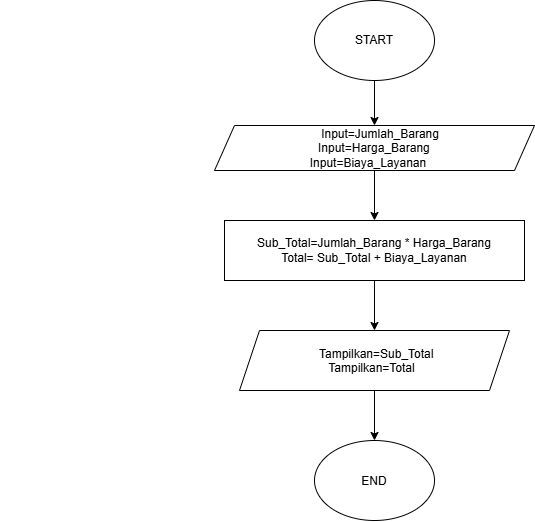

The diagram above was exported from draw.io. Its source (the exported page's mxGraphModel, read from the mxfile embedded in the PNG):
<mxGraphModel dx="1211" dy="559" grid="1" gridSize="10" guides="1" tooltips="1" connect="1" arrows="1" fold="1" page="1" pageScale="1" pageWidth="827" pageHeight="1169" math="0" shadow="0">
  <root>
    <mxCell id="0" />
    <mxCell id="1" parent="0" />
    <UserObject label="&lt;div style=&quot;display:none&quot;&gt;&lt;div id=&quot;one-google-bar&quot; class=&quot;ndfHFb-c4YZDc-Woal0c-jcJzye-ZMv3u ndfHFb-c4YZDc-n1UuX-Bz112c&quot;&gt;&lt;header class=&quot;gb_y gb_K&quot; id=&quot;gb&quot; role=&quot;none&quot;&gt;&lt;div class=&quot;gb_z&quot;&gt;&lt;a class=&quot;gb_A&quot; aria-label=&quot;Sign in&quot; href=&quot;https://accounts.google.com/ServiceLogin?service=wise&amp;amp;passive=1209600&amp;amp;osid=1&amp;amp;continue=https://drive.google.com/file/d/1UXi2_5piaKZKd7tOKZCzyOSCx9ssvsrI/view?usp%3Dsharing&amp;amp;followup=https://drive.google.com/file/d/1UXi2_5piaKZKd7tOKZCzyOSCx9ssvsrI/view?usp%3Dsharing&amp;amp;ec=GAZAGQ&quot; target=&quot;_top&quot;&gt;&lt;span class=&quot;gb_2&quot;&gt;Sign in&lt;/span&gt;&lt;/a&gt;&lt;/div&gt;&lt;/header&gt;&lt;/div&gt;&lt;/div&gt;" link="&lt;div style=&quot;display:none&quot;&gt;&lt;div id=&quot;one-google-bar&quot; class=&quot;ndfHFb-c4YZDc-Woal0c-jcJzye-ZMv3u ndfHFb-c4YZDc-n1UuX-Bz112c&quot;&gt;&lt;header class=&quot;gb_y gb_K&quot; id=&quot;gb&quot; role=&quot;none&quot;&gt;&lt;div class=&quot;gb_z&quot;&gt;&lt;a class=&quot;gb_A&quot; aria-label=&quot;Sign in&quot; href=&quot;https://accounts.google.com/ServiceLogin?service=wise&amp;amp;passive=1209600&amp;amp;osid=1&amp;amp;continue=https://drive.google.com/file/d/1UXi2_5piaKZKd7tOKZCzyOSCx9ssvsrI/view?usp%3Dsharing&amp;amp;followup=https://drive.google.com/file/d/1UXi2_5piaKZKd7tOKZCzyOSCx9ssvsrI/view?usp%3Dsharing&amp;amp;ec=GAZAGQ&quot; target=&quot;_top&quot;&gt;&lt;span class=&quot;gb_2&quot;&gt;Sign in&lt;/span&gt;&lt;/a&gt;&lt;/div&gt;&lt;/header&gt;&lt;/div&gt;&lt;/div&gt;" id="87QCCbrByMwj0rL8N4R7-1">
      <mxCell parent="1" style="text;whiteSpace=wrap;html=1;" vertex="1">
        <mxGeometry height="20" width="30" x="40" y="40" as="geometry" />
      </mxCell>
    </UserObject>
    <mxCell id="GS0oI3F0ci3TqW5tRXUk-5" edge="1" parent="1" source="GS0oI3F0ci3TqW5tRXUk-1" style="edgeStyle=orthogonalEdgeStyle;rounded=0;orthogonalLoop=1;jettySize=auto;html=1;" target="GS0oI3F0ci3TqW5tRXUk-3" value="">
      <mxGeometry relative="1" as="geometry" />
    </mxCell>
    <mxCell id="GS0oI3F0ci3TqW5tRXUk-1" parent="1" style="ellipse;whiteSpace=wrap;html=1;shapeInside=1;" value="" vertex="1">
      <mxGeometry height="80" width="120" x="354" y="30" as="geometry" />
    </mxCell>
    <mxCell id="GS0oI3F0ci3TqW5tRXUk-2" parent="1" style="text;html=1;whiteSpace=wrap;strokeColor=none;fillColor=none;align=center;verticalAlign=middle;rounded=0;" value="START" vertex="1">
      <mxGeometry height="30" width="60" x="384" y="55" as="geometry" />
    </mxCell>
    <mxCell id="GS0oI3F0ci3TqW5tRXUk-7" edge="1" parent="1" source="GS0oI3F0ci3TqW5tRXUk-3" style="edgeStyle=orthogonalEdgeStyle;rounded=0;orthogonalLoop=1;jettySize=auto;html=1;" target="GS0oI3F0ci3TqW5tRXUk-6" value="">
      <mxGeometry relative="1" as="geometry" />
    </mxCell>
    <mxCell id="GS0oI3F0ci3TqW5tRXUk-3" parent="1" style="shape=parallelogram;perimeter=parallelogramPerimeter;whiteSpace=wrap;html=1;shapeInside=1;fixedSize=1;" value="&lt;div&gt;Input=Jumlah_Barang&lt;/div&gt;&lt;div&gt;Input=Harga_Barang&lt;/div&gt;&lt;div&gt;Input=Biaya_Layanan&lt;/div&gt;" vertex="1">
      <mxGeometry height="45" width="320" x="254" y="155" as="geometry" />
    </mxCell>
    <mxCell id="GS0oI3F0ci3TqW5tRXUk-9" edge="1" parent="1" source="GS0oI3F0ci3TqW5tRXUk-6" style="edgeStyle=orthogonalEdgeStyle;rounded=0;orthogonalLoop=1;jettySize=auto;html=1;" target="GS0oI3F0ci3TqW5tRXUk-8" value="">
      <mxGeometry relative="1" as="geometry" />
    </mxCell>
    <mxCell id="GS0oI3F0ci3TqW5tRXUk-6" parent="1" style="rounded=0;whiteSpace=wrap;html=1;" value="Sub_Total=Jumlah_Barang * Harga_Barang&lt;div&gt;Total= Sub_Total + Biaya_Layanan&lt;/div&gt;" vertex="1">
      <mxGeometry height="60" width="300" x="264" y="250" as="geometry" />
    </mxCell>
    <mxCell id="GS0oI3F0ci3TqW5tRXUk-11" edge="1" parent="1" source="GS0oI3F0ci3TqW5tRXUk-8" style="edgeStyle=orthogonalEdgeStyle;rounded=0;orthogonalLoop=1;jettySize=auto;html=1;" target="GS0oI3F0ci3TqW5tRXUk-10" value="">
      <mxGeometry relative="1" as="geometry" />
    </mxCell>
    <mxCell id="GS0oI3F0ci3TqW5tRXUk-8" parent="1" style="shape=parallelogram;perimeter=parallelogramPerimeter;whiteSpace=wrap;html=1;shapeInside=1;fixedSize=1;" value="Tampilkan=Sub_Total&lt;br&gt;&lt;span style=&quot;text-decoration-line: inherit; background-color: transparent; color: light-dark(rgb(0, 0, 0), rgb(255, 255, 255));&quot;&gt;Tampilkan=Total&lt;/span&gt;" vertex="1">
      <mxGeometry height="60" width="270" x="279" y="360" as="geometry" />
    </mxCell>
    <mxCell id="GS0oI3F0ci3TqW5tRXUk-10" parent="1" style="ellipse;whiteSpace=wrap;html=1;shapeInside=1;" value="END" vertex="1">
      <mxGeometry height="80" width="120" x="354" y="470" as="geometry" />
    </mxCell>
  </root>
</mxGraphModel>